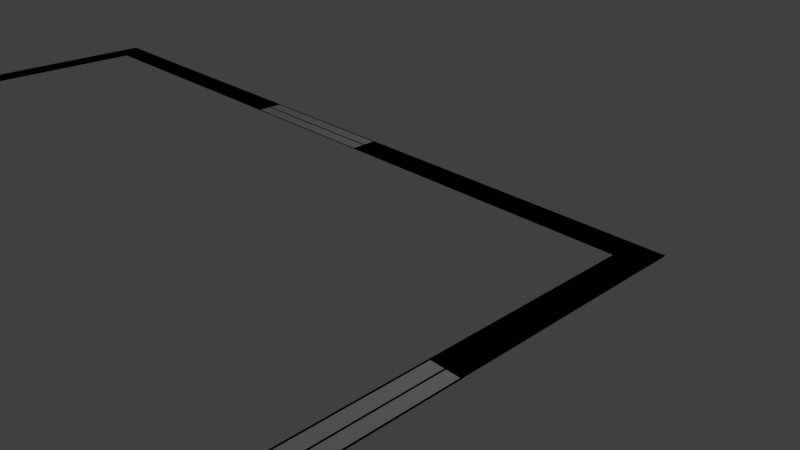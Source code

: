 # Source: floor_plan.blend  (saved by Blender 2.79.0; exported with 4.5.12 LTS)
import bpy
from mathutils import Matrix  # noqa: F401  (used for matrix-valued properties, if any)

bpy.ops.wm.read_factory_settings(use_empty=True)
scene = bpy.context.scene
scene.name = 'Scene'

# ---- collections
col_collection_1 = bpy.data.collections.new('Collection 1'); scene.collection.children.link(col_collection_1)

# ---- materials (node trees are filled in below, after node groups)
mat_material = bpy.data.materials.new('Material')
mat_material.alpha_threshold = 0.0
mat_material.use_transparent_shadow = False
mat_material.roughness = 0.5
mat_floor_plan = bpy.data.materials.new('floor_plan')
mat_floor_plan.alpha_threshold = 0.0
mat_floor_plan.use_transparent_shadow = False
mat_floor_plan.diffuse_color = (0.0, 0.0, 0.0, 1.0)
mat_floor_plan.roughness = 0.5
mat_floor_plan.line_color = (0.0, 0.0, 0.0, 1.0)

# ---- material node trees

# ---- world
world_world = bpy.data.worlds.new('World'); scene.world = world_world
world_world.color = (0.05088, 0.05088, 0.05088)
world_world.use_sun_shadow = False
world_world.sun_shadow_jitter_overblur = 0.0
world_world.cycles.sampling_method = 'MANUAL'

# ---- cameras
cam_camera = bpy.data.cameras.new('Camera')
cam_camera.clip_end = 100.0
cam_camera.lens = 35.0
cam_camera.sensor_width = 32.0
cam_camera.sensor_height = 18.0
cam_camera.ortho_scale = 7.314
cam_camera.dof.focus_distance = 0.0
cam_camera.dof.aperture_fstop = 128.0

# ---- lights
light_lamp = bpy.data.lights.new('Lamp', 'POINT')
light_lamp.transmission_factor = 0.0
light_lamp.cutoff_distance = 30.0
light_lamp.energy = 100.0
light_lamp.shadow_buffer_clip_start = 1.001
light_lamp.shadow_soft_size = 0.1
light_lamp.shadow_maximum_resolution = 0.006
light_lamp.use_absolute_resolution = True

# ---- meshes
me_plane_001 = bpy.data.meshes.new('Plane.001')
me_plane_001.from_pydata([(0.6874, -0.1509, 0.0), (2.013, -0.1509, 0.0), (0.6874, 0.9535, 0.0), (2.013, 0.9535, 0.0), (0.4574, -0.1509, 0.0), (0.4574, 0.9535, 0.0), (2.243, -0.1509, 0.0), (2.243, 0.9535, 0.0), (0.6874, -0.1636, 0.0), (2.013, -0.1636, 0.0), (0.4574, -0.1636, 0.0), (2.243, -0.1636, 0.0)], [], [(0, 1, 3, 2), (0, 2, 5, 4), (3, 1, 6, 7), (6, 1, 9, 11), (0, 4, 10, 8), (1, 0, 8, 9)])
me_plane_001.polygons.foreach_set('material_index', [0, 1, 1, 1, 1, 1])
me_plane_001.materials.append(mat_material)
me_plane_001.materials.append(mat_floor_plan)
me_plane_001.use_remesh_preserve_volume = False
me_plane_001.use_remesh_preserve_attributes = False
me_plane_001.use_mirror_vertex_groups = False
me_plane_001.update()
me_plane = bpy.data.meshes.new('Plane')
me_plane.from_pydata([(0.6874, -0.1509, 0.0), (2.013, -0.1509, 0.0), (0.6874, 0.9535, 0.0), (2.013, 0.9535, 0.0), (0.4574, -0.1509, 0.0), (0.4574, 0.9535, 0.0), (2.243, -0.1509, 0.0), (2.243, 0.9535, 0.0), (0.6874, -0.1636, 0.0), (2.013, -0.1636, 0.0), (0.4574, -0.1636, 0.0), (2.243, -0.1636, 0.0)], [], [(0, 1, 3, 2), (0, 2, 5, 4), (3, 1, 6, 7), (6, 1, 9, 11), (0, 4, 10, 8), (1, 0, 8, 9)])
me_plane.polygons.foreach_set('material_index', [0, 1, 1, 1, 1, 1])
me_plane.materials.append(mat_material)
me_plane.materials.append(mat_floor_plan)
me_plane.use_remesh_preserve_volume = False
me_plane.use_remesh_preserve_attributes = False
me_plane.use_mirror_vertex_groups = False
me_plane.update()
me_cube = bpy.data.meshes.new('Cube')
me_cube.from_pydata([(3.55, 1.0, 1.0), (3.55, 0.6126, 1.0), (-1.0, 0.6126, 1.0), (-1.0, 1.0, 1.0), (-1.006, 1.0, 1.0), (-1.006, 0.6126, 1.0), (-3.172, 0.6126, 1.0), (-3.172, 1.0, 1.0), (-0.9623, 1.0, 1.0), (-0.9623, 0.9784, 1.0), (-3.189, 0.9784, 1.0), (-3.189, 1.0, 1.0), (-0.9623, 0.6316, 1.0), (-0.9623, 0.61, 1.0), (-3.189, 0.61, 1.0), (-3.189, 0.6316, 1.0), (-0.9623, 0.8182, 1.0), (-0.9623, 0.7966, 1.0), (-3.189, 0.7966, 1.0), (-3.189, 0.8182, 1.0), (-3.173, 1.0, 1.0), (-3.173, 0.6126, 1.0), (-7.723, 0.6126, 1.0), (-7.723, 1.0, 1.0), (-7.725, 0.8735, 1.0), (-7.338, 0.8735, 1.0), (-7.338, -2.27, 1.0), (-7.725, -2.27, 1.0), (3.161, 0.8735, 1.0), (3.548, 0.8735, 1.0), (3.548, -2.102, 1.0), (3.161, -2.102, 1.0), (-7.725, -4.106, 1.0), (-7.338, -4.106, 1.0), (-7.338, -6.608, 1.0), (-7.725, -6.608, 1.0), (3.55, -6.494, 1.0), (3.55, -6.881, 1.0), (-1.0, -6.881, 1.0), (-1.0, -6.494, 1.0), (-3.173, -6.494, 1.0), (-3.173, -6.881, 1.0), (-7.723, -6.881, 1.0), (-7.723, -6.494, 1.0), (3.551, -4.267, 1.0), (3.164, -4.267, 1.0), (3.164, -2.1, 1.0), (3.551, -2.1, 1.0), (3.551, -4.311, 1.0), (3.529, -4.311, 1.0), (3.529, -2.084, 1.0), (3.551, -2.084, 1.0), (3.183, -4.311, 1.0), (3.161, -4.311, 1.0), (3.161, -2.084, 1.0), (3.183, -2.084, 1.0), (3.369, -4.311, 1.0), (3.348, -4.311, 1.0), (3.348, -2.084, 1.0), (3.369, -2.084, 1.0), (3.161, -4.267, 1.0), (3.548, -4.267, 1.0), (3.548, -6.674, 1.0), (3.161, -6.674, 1.0)], [], [(0, 3, 2, 1), (4, 7, 6, 5), (8, 11, 10, 9), (12, 15, 14, 13), (16, 19, 18, 17), (20, 23, 22, 21), (24, 27, 26, 25), (28, 31, 30, 29), (32, 35, 34, 33), (36, 39, 38, 37), (40, 43, 42, 41), (44, 47, 46, 45), (48, 51, 50, 49), (52, 55, 54, 53), (56, 59, 58, 57), (60, 63, 62, 61)])
me_cube.polygons.foreach_set('material_index', [0, 1, 0, 0, 0, 0, 0, 0, 0, 0, 0, 1, 0, 0, 0, 0])
me_cube.materials.append(mat_floor_plan)
me_cube.materials.append(mat_material)
me_cube.use_remesh_preserve_volume = False
me_cube.use_remesh_preserve_attributes = False
me_cube.use_mirror_vertex_groups = False
me_cube.update()

# ---- objects
ob_plane_001 = bpy.data.objects.new('Plane.001', me_plane_001)
ob_plane = bpy.data.objects.new('Plane', me_plane)
ob_cube = bpy.data.objects.new('Cube', me_cube)
ob_lamp = bpy.data.objects.new('Lamp', light_lamp)
ob_camera = bpy.data.objects.new('Camera', cam_camera)

# ---- transforms, parenting, visibility, modifiers, constraints
ob_plane_001.location = (-7.374, -3.139, 1.001)
ob_plane_001.rotation_euler = (0.0, -0.0, 3.142)
ob_plane_001.scale = (0.06239, 1.0, 1.0)
ob_plane_001.lineart.crease_threshold = 0.0
ob_plane.location = (-7.652, -3.255, 1.001)
ob_plane.scale = (0.06239, 1.0, 1.0)
ob_plane.lineart.crease_threshold = 0.0
ob_cube.location = (0.0, 0.0, 0.0)
ob_cube.lock_rotations_4d = False
ob_cube.empty_display_type = 'ARROWS'
ob_cube.lineart.crease_threshold = 0.0
ob_lamp.location = (4.076, 1.005, 5.904)
ob_lamp.rotation_euler = (0.6503, 0.05522, 1.866)
ob_lamp.lock_rotations_4d = False
ob_lamp.empty_display_type = 'ARROWS'
ob_lamp.color = (0.0, 0.0, 0.0, 0.0)
ob_lamp.lineart.crease_threshold = 0.0
ob_camera.location = (7.481, -6.508, 5.344)
ob_camera.rotation_euler = (1.109, 0.0, 0.8149)
ob_camera.lock_rotations_4d = False
ob_camera.empty_display_type = 'ARROWS'
ob_camera.color = (0.0, 0.0, 0.0, 0.0)
ob_camera.display_type = 'WIRE'
ob_camera.lineart.crease_threshold = 0.0

# ---- collection membership
col_collection_1.objects.link(ob_plane_001)
col_collection_1.objects.link(ob_plane)
col_collection_1.objects.link(ob_cube)
col_collection_1.objects.link(ob_lamp)
col_collection_1.objects.link(ob_camera)

# ---- scene / render settings (as saved in the file)
scene.camera = ob_camera
scene.frame_start = 1; scene.frame_end = 250; scene.frame_set(1)
scene.render.engine = 'BLENDER_EEVEE_NEXT'
scene.render.resolution_percentage = 50
scene.render.dither_intensity = 0.0
scene.cycles.use_denoising = False
scene.cycles.samples = 128
scene.cycles.sampling_pattern = 'TABULATED_SOBOL'
scene.cycles.use_adaptive_sampling = False
scene.cycles.use_light_tree = False
scene.cycles.blur_glossy = 0.0
scene.cycles.sample_clamp_indirect = 0.0
scene.view_settings.view_transform = 'Standard'
bpy.context.view_layer.update()
